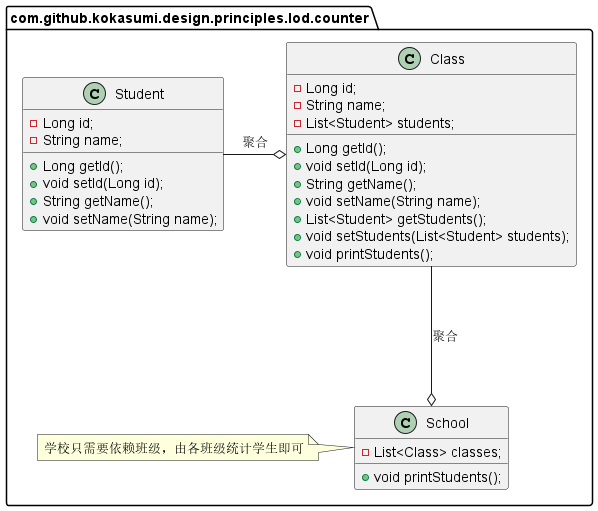

The diagram above was rendered by PlantUML. Its source (embedded in the PNG):
@startuml
package com.github.kokasumi.design.principles.lod.counter {
    class Student {
        - Long id;
        - String name;
        + Long getId();
        + void setId(Long id);
        + String getName();
        + void setName(String name);
    }
    class Class {
        - Long id;
        - String name;
        - List<Student> students;
        + Long getId();
        + void setId(Long id);
        + String getName();
        + void setName(String name);
        + List<Student> getStudents();
        + void setStudents(List<Student> students);
        + void printStudents();
    }
    Student ---righto Class: 聚合
    class School {
        - List<Class> classes;
        + void printStudents();
    }
    Class ---downo School: 聚合
    note left of School: 学校只需要依赖班级，由各班级统计学生即可
}
@enduml